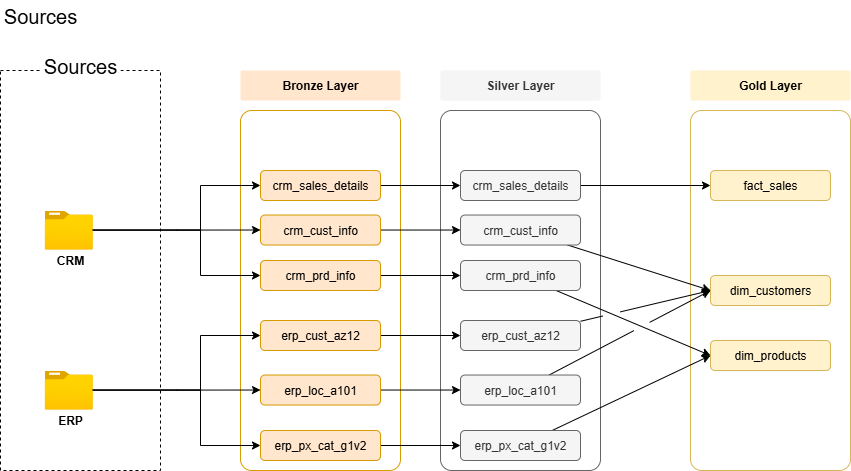

The diagram above was exported from draw.io. Its source (the exported page's mxGraphModel, read from the mxfile embedded in the PNG):
<mxGraphModel dx="1188" dy="619" grid="1" gridSize="10" guides="1" tooltips="1" connect="1" arrows="1" fold="1" page="1" pageScale="1" pageWidth="850" pageHeight="1100" math="0" shadow="0">
  <root>
    <mxCell id="0" />
    <mxCell id="1" parent="0" />
    <mxCell id="G7cOdoO_oXuSS1Q50XcO-1" value="" style="rounded=0;whiteSpace=wrap;html=1;dashed=1;fillColor=none;" parent="1" vertex="1">
      <mxGeometry x="80" y="160" width="160" height="400" as="geometry" />
    </mxCell>
    <mxCell id="G7cOdoO_oXuSS1Q50XcO-2" value="&lt;font style=&quot;font-size: 20px;&quot;&gt;Sources&lt;/font&gt;" style="text;html=1;align=center;verticalAlign=middle;whiteSpace=wrap;rounded=0;fillColor=default;" parent="1" vertex="1">
      <mxGeometry x="120" y="140" width="80" height="30" as="geometry" />
    </mxCell>
    <mxCell id="G7cOdoO_oXuSS1Q50XcO-4" value="&lt;font style=&quot;font-size: 20px;&quot;&gt;Sources&lt;/font&gt;" style="text;html=1;align=center;verticalAlign=middle;whiteSpace=wrap;rounded=0;fillColor=default;" parent="1" vertex="1">
      <mxGeometry x="80" y="90" width="80" height="30" as="geometry" />
    </mxCell>
    <mxCell id="G7cOdoO_oXuSS1Q50XcO-6" value="" style="rounded=1;whiteSpace=wrap;html=1;arcSize=7;fillColor=none;strokeColor=#d79b00;" parent="1" vertex="1">
      <mxGeometry x="320" y="200" width="160" height="360" as="geometry" />
    </mxCell>
    <mxCell id="G7cOdoO_oXuSS1Q50XcO-7" value="&lt;b&gt;Bronze Layer&lt;/b&gt;" style="rounded=1;whiteSpace=wrap;html=1;arcSize=7;fillColor=#ffe6cc;strokeColor=none;" parent="1" vertex="1">
      <mxGeometry x="320" y="160" width="160" height="30" as="geometry" />
    </mxCell>
    <mxCell id="G7cOdoO_oXuSS1Q50XcO-8" value="" style="rounded=1;whiteSpace=wrap;html=1;arcSize=7;fillColor=none;strokeColor=#666666;fontColor=#333333;" parent="1" vertex="1">
      <mxGeometry x="520" y="200" width="160" height="360" as="geometry" />
    </mxCell>
    <mxCell id="G7cOdoO_oXuSS1Q50XcO-9" value="&lt;b&gt;Silver Layer&lt;/b&gt;" style="rounded=1;whiteSpace=wrap;html=1;arcSize=7;fillColor=#f5f5f5;strokeColor=none;fontColor=#333333;" parent="1" vertex="1">
      <mxGeometry x="520" y="160" width="160" height="30" as="geometry" />
    </mxCell>
    <mxCell id="G7cOdoO_oXuSS1Q50XcO-10" value="" style="rounded=1;whiteSpace=wrap;html=1;arcSize=7;fillColor=none;strokeColor=#d6b656;" parent="1" vertex="1">
      <mxGeometry x="770" y="200" width="160" height="360" as="geometry" />
    </mxCell>
    <mxCell id="G7cOdoO_oXuSS1Q50XcO-11" value="&lt;b&gt;Gold Layer&lt;/b&gt;" style="rounded=1;whiteSpace=wrap;html=1;arcSize=7;fillColor=#fff2cc;strokeColor=none;" parent="1" vertex="1">
      <mxGeometry x="770" y="160" width="160" height="30" as="geometry" />
    </mxCell>
    <mxCell id="_REEhy7nsZelKwQhMNyS-1" value="" style="group" parent="1" connectable="0" vertex="1">
      <mxGeometry x="119.99999999999999" y="300" width="64.51" height="60" as="geometry" />
    </mxCell>
    <mxCell id="_REEhy7nsZelKwQhMNyS-2" value="" style="image;aspect=fixed;html=1;points=[];align=center;fontSize=12;image=img/lib/azure2/general/Folder_Blank.svg;" parent="_REEhy7nsZelKwQhMNyS-1" vertex="1">
      <mxGeometry x="4.185789985941387" width="48.13658483832595" height="39.06737320211962" as="geometry" />
    </mxCell>
    <mxCell id="_REEhy7nsZelKwQhMNyS-4" value="&lt;b&gt;CRM&lt;/b&gt;" style="text;html=1;align=center;verticalAlign=middle;whiteSpace=wrap;rounded=0;" parent="_REEhy7nsZelKwQhMNyS-1" vertex="1">
      <mxGeometry y="39.07" width="60" height="20.93" as="geometry" />
    </mxCell>
    <mxCell id="_REEhy7nsZelKwQhMNyS-5" value="" style="group" parent="1" connectable="0" vertex="1">
      <mxGeometry x="119.99" y="460" width="64.52" height="60" as="geometry" />
    </mxCell>
    <mxCell id="_REEhy7nsZelKwQhMNyS-6" value="" style="image;aspect=fixed;html=1;points=[];align=center;fontSize=12;image=img/lib/azure2/general/Folder_Blank.svg;" parent="_REEhy7nsZelKwQhMNyS-5" vertex="1">
      <mxGeometry x="4.18643884503082" width="48.13953488372093" height="39.06976744186046" as="geometry" />
    </mxCell>
    <mxCell id="_REEhy7nsZelKwQhMNyS-8" value="&lt;b&gt;ERP&lt;/b&gt;" style="text;html=1;align=center;verticalAlign=middle;whiteSpace=wrap;rounded=0;" parent="_REEhy7nsZelKwQhMNyS-5" vertex="1">
      <mxGeometry y="39.07" width="60" height="20.93" as="geometry" />
    </mxCell>
    <mxCell id="rVUExEWzkIzw68Bg3PmZ-7" style="edgeStyle=orthogonalEdgeStyle;rounded=0;orthogonalLoop=1;jettySize=auto;html=1;" parent="1" source="_REEhy7nsZelKwQhMNyS-9" target="rVUExEWzkIzw68Bg3PmZ-1" edge="1">
      <mxGeometry relative="1" as="geometry" />
    </mxCell>
    <mxCell id="_REEhy7nsZelKwQhMNyS-9" value="crm_sales_details" style="rounded=1;whiteSpace=wrap;html=1;fillColor=#ffe6cc;strokeColor=#d79b00;" parent="1" vertex="1">
      <mxGeometry x="340" y="260" width="120" height="30" as="geometry" />
    </mxCell>
    <mxCell id="rVUExEWzkIzw68Bg3PmZ-8" style="edgeStyle=orthogonalEdgeStyle;rounded=0;orthogonalLoop=1;jettySize=auto;html=1;" parent="1" source="_REEhy7nsZelKwQhMNyS-10" target="rVUExEWzkIzw68Bg3PmZ-2" edge="1">
      <mxGeometry relative="1" as="geometry" />
    </mxCell>
    <mxCell id="_REEhy7nsZelKwQhMNyS-10" value="crm_cust_info" style="rounded=1;whiteSpace=wrap;html=1;fillColor=#ffe6cc;strokeColor=#d79b00;" parent="1" vertex="1">
      <mxGeometry x="340" y="304.53" width="120" height="30" as="geometry" />
    </mxCell>
    <mxCell id="rVUExEWzkIzw68Bg3PmZ-9" style="edgeStyle=orthogonalEdgeStyle;rounded=0;orthogonalLoop=1;jettySize=auto;html=1;" parent="1" source="_REEhy7nsZelKwQhMNyS-11" target="rVUExEWzkIzw68Bg3PmZ-3" edge="1">
      <mxGeometry relative="1" as="geometry" />
    </mxCell>
    <mxCell id="_REEhy7nsZelKwQhMNyS-11" value="crm_prd_info" style="rounded=1;whiteSpace=wrap;html=1;fillColor=#ffe6cc;strokeColor=#d79b00;" parent="1" vertex="1">
      <mxGeometry x="340" y="350" width="120" height="30" as="geometry" />
    </mxCell>
    <mxCell id="rVUExEWzkIzw68Bg3PmZ-10" style="edgeStyle=orthogonalEdgeStyle;rounded=0;orthogonalLoop=1;jettySize=auto;html=1;" parent="1" source="_REEhy7nsZelKwQhMNyS-12" target="rVUExEWzkIzw68Bg3PmZ-4" edge="1">
      <mxGeometry relative="1" as="geometry" />
    </mxCell>
    <mxCell id="_REEhy7nsZelKwQhMNyS-12" value="erp_cust_az12" style="rounded=1;whiteSpace=wrap;html=1;fillColor=#ffe6cc;strokeColor=#d79b00;" parent="1" vertex="1">
      <mxGeometry x="340" y="410" width="120" height="30" as="geometry" />
    </mxCell>
    <mxCell id="rVUExEWzkIzw68Bg3PmZ-11" style="edgeStyle=orthogonalEdgeStyle;rounded=0;orthogonalLoop=1;jettySize=auto;html=1;" parent="1" source="_REEhy7nsZelKwQhMNyS-13" target="rVUExEWzkIzw68Bg3PmZ-5" edge="1">
      <mxGeometry relative="1" as="geometry" />
    </mxCell>
    <mxCell id="_REEhy7nsZelKwQhMNyS-13" value="erp_loc_a101" style="rounded=1;whiteSpace=wrap;html=1;fillColor=#ffe6cc;strokeColor=#d79b00;" parent="1" vertex="1">
      <mxGeometry x="340" y="464.53" width="120" height="30" as="geometry" />
    </mxCell>
    <mxCell id="rVUExEWzkIzw68Bg3PmZ-12" style="edgeStyle=orthogonalEdgeStyle;rounded=0;orthogonalLoop=1;jettySize=auto;html=1;" parent="1" source="_REEhy7nsZelKwQhMNyS-14" target="rVUExEWzkIzw68Bg3PmZ-6" edge="1">
      <mxGeometry relative="1" as="geometry" />
    </mxCell>
    <mxCell id="_REEhy7nsZelKwQhMNyS-14" value="erp_px_cat_g1v2" style="rounded=1;whiteSpace=wrap;html=1;fillColor=#ffe6cc;strokeColor=#d79b00;" parent="1" vertex="1">
      <mxGeometry x="340" y="520" width="120" height="30" as="geometry" />
    </mxCell>
    <mxCell id="_REEhy7nsZelKwQhMNyS-15" style="edgeStyle=orthogonalEdgeStyle;rounded=0;orthogonalLoop=1;jettySize=auto;html=1;entryX=0;entryY=0.5;entryDx=0;entryDy=0;" parent="1" source="_REEhy7nsZelKwQhMNyS-2" target="_REEhy7nsZelKwQhMNyS-9" edge="1">
      <mxGeometry relative="1" as="geometry">
        <Array as="points">
          <mxPoint x="280" y="320" />
          <mxPoint x="280" y="275" />
        </Array>
      </mxGeometry>
    </mxCell>
    <mxCell id="_REEhy7nsZelKwQhMNyS-16" style="edgeStyle=orthogonalEdgeStyle;rounded=0;orthogonalLoop=1;jettySize=auto;html=1;" parent="1" source="_REEhy7nsZelKwQhMNyS-2" target="_REEhy7nsZelKwQhMNyS-10" edge="1">
      <mxGeometry relative="1" as="geometry" />
    </mxCell>
    <mxCell id="_REEhy7nsZelKwQhMNyS-17" style="edgeStyle=orthogonalEdgeStyle;rounded=0;orthogonalLoop=1;jettySize=auto;html=1;entryX=0;entryY=0.5;entryDx=0;entryDy=0;" parent="1" source="_REEhy7nsZelKwQhMNyS-2" target="_REEhy7nsZelKwQhMNyS-11" edge="1">
      <mxGeometry relative="1" as="geometry">
        <Array as="points">
          <mxPoint x="280" y="320" />
          <mxPoint x="280" y="365" />
        </Array>
      </mxGeometry>
    </mxCell>
    <mxCell id="_REEhy7nsZelKwQhMNyS-18" style="edgeStyle=orthogonalEdgeStyle;rounded=0;orthogonalLoop=1;jettySize=auto;html=1;entryX=0;entryY=0.5;entryDx=0;entryDy=0;" parent="1" source="_REEhy7nsZelKwQhMNyS-6" target="_REEhy7nsZelKwQhMNyS-12" edge="1">
      <mxGeometry relative="1" as="geometry">
        <Array as="points">
          <mxPoint x="280" y="480" />
          <mxPoint x="280" y="425" />
        </Array>
      </mxGeometry>
    </mxCell>
    <mxCell id="_REEhy7nsZelKwQhMNyS-19" style="edgeStyle=orthogonalEdgeStyle;rounded=0;orthogonalLoop=1;jettySize=auto;html=1;entryX=0;entryY=0.5;entryDx=0;entryDy=0;" parent="1" source="_REEhy7nsZelKwQhMNyS-6" target="_REEhy7nsZelKwQhMNyS-13" edge="1">
      <mxGeometry relative="1" as="geometry" />
    </mxCell>
    <mxCell id="_REEhy7nsZelKwQhMNyS-20" style="edgeStyle=orthogonalEdgeStyle;rounded=0;orthogonalLoop=1;jettySize=auto;html=1;entryX=0;entryY=0.5;entryDx=0;entryDy=0;" parent="1" source="_REEhy7nsZelKwQhMNyS-6" target="_REEhy7nsZelKwQhMNyS-14" edge="1">
      <mxGeometry relative="1" as="geometry">
        <Array as="points">
          <mxPoint x="280" y="480" />
          <mxPoint x="280" y="535" />
        </Array>
      </mxGeometry>
    </mxCell>
    <mxCell id="Br2MQa5LZ-hV02D-Ulj0-9" style="edgeStyle=orthogonalEdgeStyle;rounded=0;orthogonalLoop=1;jettySize=auto;html=1;" edge="1" parent="1" source="rVUExEWzkIzw68Bg3PmZ-1" target="Br2MQa5LZ-hV02D-Ulj0-1">
      <mxGeometry relative="1" as="geometry" />
    </mxCell>
    <mxCell id="rVUExEWzkIzw68Bg3PmZ-1" value="crm_sales_details" style="rounded=1;whiteSpace=wrap;html=1;fillColor=#f5f5f5;strokeColor=#666666;fontColor=#333333;" parent="1" vertex="1">
      <mxGeometry x="540" y="260" width="120" height="30" as="geometry" />
    </mxCell>
    <mxCell id="Br2MQa5LZ-hV02D-Ulj0-4" style="rounded=0;orthogonalLoop=1;jettySize=auto;html=1;entryX=0;entryY=0.5;entryDx=0;entryDy=0;jumpStyle=gap;jumpSize=18;" edge="1" parent="1" source="rVUExEWzkIzw68Bg3PmZ-2" target="Br2MQa5LZ-hV02D-Ulj0-2">
      <mxGeometry relative="1" as="geometry" />
    </mxCell>
    <mxCell id="rVUExEWzkIzw68Bg3PmZ-2" value="crm_cust_info" style="rounded=1;whiteSpace=wrap;html=1;fillColor=#f5f5f5;strokeColor=#666666;fontColor=#333333;" parent="1" vertex="1">
      <mxGeometry x="540" y="304.53" width="120" height="30" as="geometry" />
    </mxCell>
    <mxCell id="Br2MQa5LZ-hV02D-Ulj0-5" style="rounded=0;orthogonalLoop=1;jettySize=auto;html=1;entryX=0;entryY=0.5;entryDx=0;entryDy=0;jumpStyle=gap;jumpSize=18;" edge="1" parent="1" source="rVUExEWzkIzw68Bg3PmZ-3" target="Br2MQa5LZ-hV02D-Ulj0-3">
      <mxGeometry relative="1" as="geometry" />
    </mxCell>
    <mxCell id="rVUExEWzkIzw68Bg3PmZ-3" value="crm_prd_info" style="rounded=1;whiteSpace=wrap;html=1;fillColor=#f5f5f5;strokeColor=#666666;fontColor=#333333;" parent="1" vertex="1">
      <mxGeometry x="540" y="350" width="120" height="30" as="geometry" />
    </mxCell>
    <mxCell id="Br2MQa5LZ-hV02D-Ulj0-6" style="rounded=0;orthogonalLoop=1;jettySize=auto;html=1;entryX=0;entryY=0.5;entryDx=0;entryDy=0;jumpStyle=gap;jumpSize=18;" edge="1" parent="1" source="rVUExEWzkIzw68Bg3PmZ-4" target="Br2MQa5LZ-hV02D-Ulj0-2">
      <mxGeometry relative="1" as="geometry" />
    </mxCell>
    <mxCell id="rVUExEWzkIzw68Bg3PmZ-4" value="erp_cust_az12" style="rounded=1;whiteSpace=wrap;html=1;fillColor=#f5f5f5;strokeColor=#666666;fontColor=#333333;" parent="1" vertex="1">
      <mxGeometry x="540" y="410" width="120" height="30" as="geometry" />
    </mxCell>
    <mxCell id="Br2MQa5LZ-hV02D-Ulj0-7" style="rounded=0;orthogonalLoop=1;jettySize=auto;html=1;entryX=0;entryY=0.5;entryDx=0;entryDy=0;jumpStyle=gap;jumpSize=18;" edge="1" parent="1" source="rVUExEWzkIzw68Bg3PmZ-5" target="Br2MQa5LZ-hV02D-Ulj0-2">
      <mxGeometry relative="1" as="geometry" />
    </mxCell>
    <mxCell id="rVUExEWzkIzw68Bg3PmZ-5" value="erp_loc_a101" style="rounded=1;whiteSpace=wrap;html=1;fillColor=#f5f5f5;strokeColor=#666666;fontColor=#333333;" parent="1" vertex="1">
      <mxGeometry x="540" y="464.53" width="120" height="30" as="geometry" />
    </mxCell>
    <mxCell id="Br2MQa5LZ-hV02D-Ulj0-8" style="rounded=0;orthogonalLoop=1;jettySize=auto;html=1;entryX=0;entryY=0.5;entryDx=0;entryDy=0;jumpStyle=gap;jumpSize=18;" edge="1" parent="1" source="rVUExEWzkIzw68Bg3PmZ-6" target="Br2MQa5LZ-hV02D-Ulj0-3">
      <mxGeometry relative="1" as="geometry" />
    </mxCell>
    <mxCell id="rVUExEWzkIzw68Bg3PmZ-6" value="erp_px_cat_g1v2" style="rounded=1;whiteSpace=wrap;html=1;fillColor=#f5f5f5;strokeColor=#666666;fontColor=#333333;" parent="1" vertex="1">
      <mxGeometry x="540" y="520" width="120" height="30" as="geometry" />
    </mxCell>
    <mxCell id="Br2MQa5LZ-hV02D-Ulj0-1" value="fact_sales" style="rounded=1;whiteSpace=wrap;html=1;fillColor=#fff2cc;strokeColor=#d6b656;" vertex="1" parent="1">
      <mxGeometry x="790" y="260" width="120" height="30" as="geometry" />
    </mxCell>
    <mxCell id="Br2MQa5LZ-hV02D-Ulj0-2" value="dim_customers" style="rounded=1;whiteSpace=wrap;html=1;fillColor=#fff2cc;strokeColor=#d6b656;" vertex="1" parent="1">
      <mxGeometry x="790" y="365" width="120" height="30" as="geometry" />
    </mxCell>
    <mxCell id="Br2MQa5LZ-hV02D-Ulj0-3" value="dim_products" style="rounded=1;whiteSpace=wrap;html=1;fillColor=#fff2cc;strokeColor=#d6b656;" vertex="1" parent="1">
      <mxGeometry x="790" y="430" width="120" height="30" as="geometry" />
    </mxCell>
  </root>
</mxGraphModel>